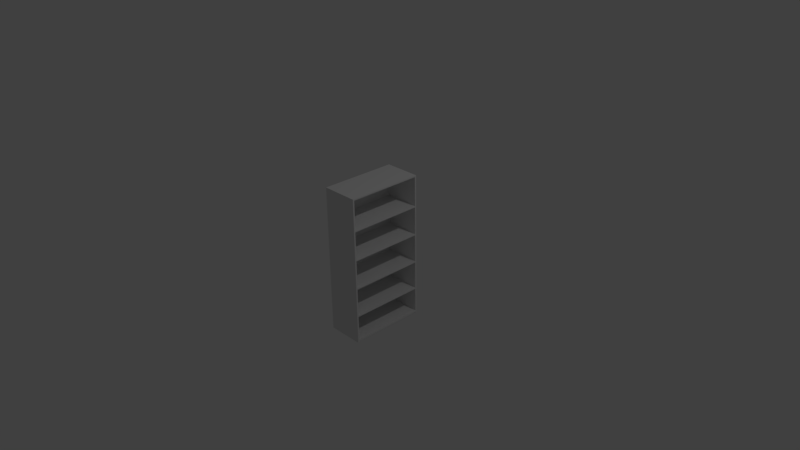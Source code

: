 # Source: classicShelving.blend  (saved by Blender 2.77.0; exported with 4.5.12 LTS)
import bpy
from mathutils import Matrix  # noqa: F401  (used for matrix-valued properties, if any)

bpy.ops.wm.read_factory_settings(use_empty=True)
scene = bpy.context.scene
scene.name = 'Scene'

# ---- collections
col_collection_1 = bpy.data.collections.new('Collection 1'); scene.collection.children.link(col_collection_1)

# ---- materials (node trees are filled in below, after node groups)
mat_material = bpy.data.materials.new('Material')
mat_material.alpha_threshold = 0.0
mat_material.use_transparent_shadow = False
mat_material.roughness = 0.5
mat_material.line_color = (0.0, 0.0, 0.0, 1.0)

# ---- material node trees

# ---- world
world_world = bpy.data.worlds.new('World'); scene.world = world_world
world_world.color = (0.05088, 0.05088, 0.05088)
world_world.use_sun_shadow = False
world_world.sun_shadow_jitter_overblur = 0.0
world_world.cycles.sampling_method = 'MANUAL'

# ---- cameras
cam_camera = bpy.data.cameras.new('Camera')
cam_camera.clip_end = 100.0
cam_camera.lens = 35.0
cam_camera.sensor_width = 32.0
cam_camera.sensor_height = 18.0
cam_camera.ortho_scale = 7.314
cam_camera.dof.focus_distance = 0.0
cam_camera.dof.aperture_fstop = 128.0

# ---- lights
light_lamp = bpy.data.lights.new('Lamp', 'POINT')
light_lamp.transmission_factor = 0.0
light_lamp.cutoff_distance = 30.0
light_lamp.energy = 100.0
light_lamp.shadow_buffer_clip_start = 1.001
light_lamp.shadow_soft_size = 0.1
light_lamp.shadow_maximum_resolution = 0.006
light_lamp.use_absolute_resolution = True

# ---- meshes
me_cube = bpy.data.meshes.new('Cube')
me_cube.from_pydata([(1.0, 1.0, -1.0), (1.0, -1.0, -1.0), (-1.0, -1.0, -1.0), (-1.0, 1.0, -1.0), (1.0, 1.0, 1.0), (1.0, -1.0, 1.0), (-1.0, -1.0, 1.0), (-1.0, 1.0, 1.0), (1.0, 1.04, -1.0), (-1.0, 1.04, -1.0), (1.0, 1.04, 1.0), (-1.0, 1.04, 1.0), (1.0, 1.0, 1.0), (1.0, -1.0, 1.0), (-1.0, 1.0, 1.0), (-1.0, -1.0, 1.0), (1.0, 1.04, 1.0), (-1.0, 1.04, 1.0), (1.0, 1.0, 1.02), (1.0, -1.0, 1.02), (-1.0, 1.0, 1.02), (-1.0, -1.0, 1.02), (1.0, 1.04, 1.02), (-1.0, 1.04, 1.02), (1.0, -1.0, -1.0), (-1.0, -1.0, -1.0), (1.0, -1.0, 1.0), (-1.0, -1.0, 1.0), (1.0, -1.0, 1.0), (-1.0, -1.0, 1.0), (1.0, -1.0, 1.02), (-1.0, -1.0, 1.02), (1.0, -1.04, -1.0), (-1.0, -1.04, -1.0), (1.0, -1.04, 1.0), (-1.0, -1.04, 1.0), (1.0, -1.04, 1.0), (-1.0, -1.04, 1.0), (1.0, -1.04, 1.02), (-1.0, -1.04, 1.02), (1.0, 1.0, -0.6), (1.0, 1.0, -0.2), (1.0, 1.0, 0.2), (1.0, 1.0, 0.6), (1.0, -1.0, -0.6), (1.0, -1.0, -0.2), (1.0, -1.0, 0.2), (1.0, -1.0, 0.6), (-1.0, -1.0, -0.6), (-1.0, -1.0, -0.2), (-1.0, -1.0, 0.2), (-1.0, -1.0, 0.6), (-1.0, 1.0, -0.6), (-1.0, 1.0, -0.2), (-1.0, 1.0, 0.2), (-1.0, 1.0, 0.6), (1.0, 1.04, -0.6), (1.0, 1.04, -0.2), (1.0, 1.04, 0.2), (1.0, 1.04, 0.6), (-1.0, 1.04, -0.6), (-1.0, 1.04, -0.2), (-1.0, 1.04, 0.2), (-1.0, 1.04, 0.6), (1.0, -1.0, -0.6), (1.0, -1.0, -0.2), (1.0, -1.0, 0.2), (1.0, -1.0, 0.6), (-1.0, -1.0, -0.6), (-1.0, -1.0, -0.2), (-1.0, -1.0, 0.2), (-1.0, -1.0, 0.6), (1.0, -1.04, -0.6), (1.0, -1.04, -0.2), (1.0, -1.04, 0.2), (1.0, -1.04, 0.6), (-1.0, -1.04, -0.6), (-1.0, -1.04, -0.2), (-1.0, -1.04, 0.2), (-1.0, -1.04, 0.6), (1.0, 1.0, 0.5809), (1.0, -1.0, 0.5809), (-1.0, -1.0, 0.5809), (-1.0, 1.0, 0.5809), (1.0, 1.04, 0.5809), (-1.0, 1.04, 0.5809), (1.0, -1.0, 0.5809), (-1.0, -1.0, 0.5809), (1.0, -1.04, 0.5809), (-1.0, -1.04, 0.5809), (1.0, 1.0, 0.1819), (1.0, -1.0, 0.1819), (-1.0, -1.0, 0.1819), (-1.0, 1.0, 0.1819), (1.0, 1.04, 0.1819), (-1.0, 1.04, 0.1819), (1.0, -1.0, 0.1819), (-1.0, -1.0, 0.1819), (1.0, -1.04, 0.1819), (-1.0, -1.04, 0.1819), (1.0, 1.0, -0.2194), (1.0, -1.0, -0.2194), (-1.0, -1.0, -0.2194), (-1.0, 1.0, -0.2194), (1.0, 1.04, -0.2194), (-1.0, 1.04, -0.2194), (1.0, -1.0, -0.2194), (-1.0, -1.0, -0.2194), (1.0, -1.04, -0.2194), (-1.0, -1.04, -0.2194), (1.0, 1.0, -0.6194), (1.0, -1.0, -0.6194), (-1.0, -1.0, -0.6194), (-1.0, 1.0, -0.6194), (1.0, 1.04, -0.6194), (-1.0, 1.04, -0.6194), (1.0, -1.0, -0.6194), (-1.0, -1.0, -0.6194), (1.0, -1.04, -0.6194), (-1.0, -1.04, -0.6194), (1.0, 1.0, -0.9765), (1.0, -1.0, -0.9765), (-1.0, -1.0, -0.9765), (-1.0, 1.0, -0.9765), (1.0, 1.04, -0.9765), (-1.0, 1.04, -0.9765), (1.0, -1.0, -0.9765), (-1.0, -1.0, -0.9765), (1.0, -1.04, -0.9765), (-1.0, -1.04, -0.9765), (1.0, 1.0, -0.9549), (1.0, -1.0, -0.9549), (-1.0, -1.0, -0.9549), (-1.0, 1.0, -0.9549), (1.0, 1.04, -0.9549), (-1.0, 1.04, -0.9549), (1.0, -1.0, -0.9549), (-1.0, -1.0, -0.9549), (1.0, -1.04, -0.9549), (-1.0, -1.04, -0.9549), (-0.9025, 1.0, -0.9549), (-0.9025, 1.0, -0.6194), (-0.9025, -1.0, -0.9549), (-0.9025, -1.0, -0.6194), (-0.9025, 1.0, -0.6), (-0.9025, -1.0, -0.6), (-0.9025, 1.0, -0.2194), (-0.9025, -1.0, -0.2194), (-0.9025, 1.0, -0.2), (-0.9025, -1.0, -0.2), (-0.9025, 1.0, 0.1819), (-0.9025, -1.0, 0.1819), (-0.9025, 1.0, 0.2), (-0.9025, -1.0, 0.2), (-0.9025, 1.0, 0.5809), (-0.9025, -1.0, 0.5809), (-0.9025, 1.0, 0.6), (-0.9025, 1.0, 1.0), (-0.9025, -1.0, 0.6), (-0.9025, -1.0, 1.0)], [], [(120, 126, 127, 123), (11, 7, 14, 17), (47, 43, 156, 158), (19, 21, 31, 30), (51, 6, 7, 55), (0, 3, 9, 8), (124, 8, 9, 125), (120, 0, 8, 124), (6, 5, 13, 15), (55, 7, 11, 63), (14, 15, 21, 20), (12, 16, 22, 18), (5, 4, 12, 13), (10, 11, 17, 16), (7, 6, 15, 14), (4, 10, 16, 12), (18, 20, 21, 19), (20, 18, 22, 23), (17, 14, 20, 23), (16, 17, 23, 22), (2, 1, 24, 25), (13, 12, 18, 19), (67, 26, 34, 75), (26, 27, 35, 34), (13, 19, 30, 28), (5, 6, 27, 26), (122, 2, 25, 127), (47, 5, 26, 67), (15, 13, 28, 29), (21, 15, 29, 31), (75, 34, 35, 79), (37, 36, 38, 39), (31, 29, 37, 39), (29, 28, 36, 37), (127, 25, 33, 129), (25, 24, 32, 33), (28, 30, 38, 36), (30, 31, 39, 38), (27, 71, 79, 35), (87, 70, 78, 89), (97, 69, 77, 99), (107, 68, 76, 109), (118, 72, 76, 119), (108, 73, 77, 109), (98, 74, 78, 99), (88, 75, 79, 89), (111, 44, 64, 116), (101, 45, 65, 106), (91, 46, 66, 96), (81, 47, 67, 86), (6, 51, 71, 27), (82, 50, 70, 87), (92, 49, 69, 97), (102, 48, 68, 107), (116, 64, 72, 118), (106, 65, 73, 108), (96, 66, 74, 98), (86, 67, 75, 88), (113, 52, 60, 115), (103, 53, 61, 105), (93, 54, 62, 95), (83, 55, 63, 85), (4, 43, 59, 10), (80, 42, 58, 84), (90, 41, 57, 94), (100, 40, 56, 104), (10, 59, 63, 11), (84, 58, 62, 85), (94, 57, 61, 95), (104, 56, 60, 105), (112, 48, 52, 113), (102, 49, 53, 103), (92, 50, 54, 93), (82, 51, 55, 83), (110, 40, 44, 111), (100, 41, 45, 101), (90, 42, 46, 91), (80, 43, 47, 81), (81, 46, 153, 155), (50, 82, 83, 54), (59, 84, 85, 63), (43, 80, 84, 59), (54, 83, 85, 62), (66, 86, 88, 74), (51, 82, 87, 71), (46, 81, 86, 66), (74, 88, 89, 78), (71, 87, 89, 79), (91, 45, 149, 151), (49, 92, 93, 53), (58, 94, 95, 62), (42, 90, 94, 58), (53, 93, 95, 61), (65, 96, 98, 73), (50, 92, 97, 70), (45, 91, 96, 65), (73, 98, 99, 77), (70, 97, 99, 78), (101, 44, 145, 147), (48, 102, 103, 52), (57, 104, 105, 61), (41, 100, 104, 57), (52, 103, 105, 60), (64, 106, 108, 72), (49, 102, 107, 69), (44, 101, 106, 64), (72, 108, 109, 76), (69, 107, 109, 77), (111, 131, 142, 143), (132, 112, 113, 133), (133, 113, 115, 135), (136, 116, 118, 138), (131, 111, 116, 136), (138, 118, 119, 139), (68, 117, 119, 76), (48, 112, 117, 68), (40, 110, 114, 56), (56, 114, 115, 60), (32, 128, 129, 33), (1, 121, 126, 24), (24, 126, 128, 32), (3, 123, 125, 9), (126, 24, 25, 127), (137, 127, 129, 139), (132, 122, 127, 137), (130, 120, 124, 134), (134, 124, 125, 135), (114, 134, 135, 115), (110, 130, 134, 114), (112, 132, 137, 117), (117, 137, 139, 119), (128, 138, 139, 129), (121, 131, 136, 126), (126, 136, 138, 128), (123, 133, 135, 125), (122, 132, 133, 123), (120, 130, 131, 121), (140, 141, 143, 142), (110, 111, 143, 141), (131, 130, 140, 142), (130, 110, 141, 140), (144, 146, 147, 145), (100, 101, 147, 146), (44, 40, 144, 145), (40, 100, 146, 144), (148, 150, 151, 149), (45, 41, 148, 149), (90, 91, 151, 150), (41, 90, 150, 148), (152, 154, 155, 153), (80, 81, 155, 154), (42, 80, 154, 152), (46, 42, 152, 153), (156, 157, 159, 158), (4, 5, 159, 157), (5, 47, 158, 159), (43, 4, 157, 156), (0, 120, 123, 3)])
me_cube.materials.append(mat_material)
me_cube.use_remesh_preserve_volume = False
me_cube.use_remesh_preserve_attributes = False
me_cube.use_mirror_vertex_groups = False
me_cube.update()

# ---- objects
ob_cube = bpy.data.objects.new('Cube', me_cube)
ob_lamp = bpy.data.objects.new('Lamp', light_lamp)
ob_camera = bpy.data.objects.new('Camera', cam_camera)

# ---- transforms, parenting, visibility, modifiers, constraints
ob_cube.location = (0.0, 0.0, 0.0)
ob_cube.scale = (0.25, 0.5, 1.0)
ob_cube.lock_rotations_4d = False
ob_cube.empty_display_type = 'ARROWS'
ob_cube.lineart.crease_threshold = 0.0
ob_lamp.location = (4.076, 1.005, 5.904)
ob_lamp.rotation_euler = (0.6503, 0.05522, 1.866)
ob_lamp.lock_rotations_4d = False
ob_lamp.empty_display_type = 'ARROWS'
ob_lamp.color = (0.0, 0.0, 0.0, 0.0)
ob_lamp.lineart.crease_threshold = 0.0
ob_camera.location = (7.481, -6.508, 5.344)
ob_camera.rotation_euler = (1.109, 0.01082, 0.8149)
ob_camera.lock_rotations_4d = False
ob_camera.empty_display_type = 'ARROWS'
ob_camera.color = (0.0, 0.0, 0.0, 0.0)
ob_camera.display_type = 'WIRE'
ob_camera.lineart.crease_threshold = 0.0

# ---- collection membership
col_collection_1.objects.link(ob_cube)
col_collection_1.objects.link(ob_lamp)
col_collection_1.objects.link(ob_camera)

# ---- scene / render settings (as saved in the file)
scene.camera = ob_camera
scene.frame_start = 1; scene.frame_end = 250; scene.frame_set(1)
scene.render.engine = 'BLENDER_EEVEE_NEXT'
scene.render.resolution_percentage = 50
scene.render.dither_intensity = 0.0
scene.cycles.use_denoising = False
scene.cycles.samples = 128
scene.cycles.sampling_pattern = 'TABULATED_SOBOL'
scene.cycles.light_sampling_threshold = 0.0
scene.cycles.use_adaptive_sampling = False
scene.cycles.use_light_tree = False
scene.cycles.blur_glossy = 0.0
scene.cycles.sample_clamp_indirect = 0.0
scene.view_settings.view_transform = 'Standard'
bpy.context.view_layer.update()
